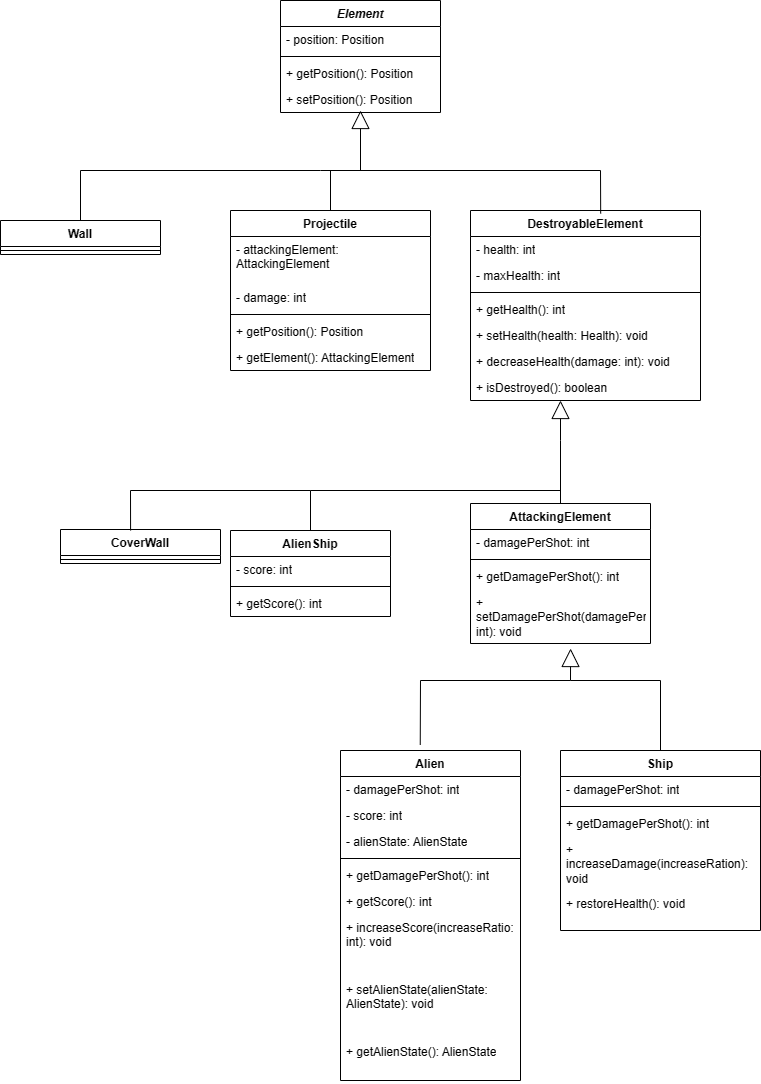

The diagram above was exported from draw.io. Its source (the exported page's mxGraphModel, read from the mxfile embedded in the PNG):
<mxGraphModel dx="1794" dy="857" grid="1" gridSize="10" guides="1" tooltips="1" connect="1" arrows="1" fold="1" page="1" pageScale="1" pageWidth="827" pageHeight="1169" math="0" shadow="0">
  <root>
    <mxCell id="0" />
    <mxCell id="1" parent="0" />
    <mxCell id="j6wI0tgkNMKRReHVNjbk-1" value="&lt;i&gt;Element&lt;/i&gt;" style="swimlane;fontStyle=1;align=center;verticalAlign=top;childLayout=stackLayout;horizontal=1;startSize=26;horizontalStack=0;resizeParent=1;resizeParentMax=0;resizeLast=0;collapsible=1;marginBottom=0;whiteSpace=wrap;html=1;" parent="1" vertex="1">
      <mxGeometry x="320" y="20" width="160" height="112" as="geometry" />
    </mxCell>
    <mxCell id="j6wI0tgkNMKRReHVNjbk-2" value="- position: Position" style="text;strokeColor=none;fillColor=none;align=left;verticalAlign=top;spacingLeft=4;spacingRight=4;overflow=hidden;rotatable=0;points=[[0,0.5],[1,0.5]];portConstraint=eastwest;whiteSpace=wrap;html=1;" parent="j6wI0tgkNMKRReHVNjbk-1" vertex="1">
      <mxGeometry y="26" width="160" height="26" as="geometry" />
    </mxCell>
    <mxCell id="j6wI0tgkNMKRReHVNjbk-3" value="" style="line;strokeWidth=1;fillColor=none;align=left;verticalAlign=middle;spacingTop=-1;spacingLeft=3;spacingRight=3;rotatable=0;labelPosition=right;points=[];portConstraint=eastwest;strokeColor=inherit;" parent="j6wI0tgkNMKRReHVNjbk-1" vertex="1">
      <mxGeometry y="52" width="160" height="8" as="geometry" />
    </mxCell>
    <mxCell id="j6wI0tgkNMKRReHVNjbk-4" value="+ getPosition(): Position" style="text;strokeColor=none;fillColor=none;align=left;verticalAlign=top;spacingLeft=4;spacingRight=4;overflow=hidden;rotatable=0;points=[[0,0.5],[1,0.5]];portConstraint=eastwest;whiteSpace=wrap;html=1;" parent="j6wI0tgkNMKRReHVNjbk-1" vertex="1">
      <mxGeometry y="60" width="160" height="26" as="geometry" />
    </mxCell>
    <mxCell id="j6wI0tgkNMKRReHVNjbk-47" value="+ setPosition(): Position" style="text;strokeColor=none;fillColor=none;align=left;verticalAlign=top;spacingLeft=4;spacingRight=4;overflow=hidden;rotatable=0;points=[[0,0.5],[1,0.5]];portConstraint=eastwest;whiteSpace=wrap;html=1;" parent="j6wI0tgkNMKRReHVNjbk-1" vertex="1">
      <mxGeometry y="86" width="160" height="26" as="geometry" />
    </mxCell>
    <mxCell id="j6wI0tgkNMKRReHVNjbk-5" value="Wall" style="swimlane;fontStyle=1;align=center;verticalAlign=top;childLayout=stackLayout;horizontal=1;startSize=26;horizontalStack=0;resizeParent=1;resizeParentMax=0;resizeLast=0;collapsible=1;marginBottom=0;whiteSpace=wrap;html=1;" parent="1" vertex="1">
      <mxGeometry x="40" y="240" width="160" height="34" as="geometry" />
    </mxCell>
    <mxCell id="j6wI0tgkNMKRReHVNjbk-7" value="" style="line;strokeWidth=1;fillColor=none;align=left;verticalAlign=middle;spacingTop=-1;spacingLeft=3;spacingRight=3;rotatable=0;labelPosition=right;points=[];portConstraint=eastwest;strokeColor=inherit;" parent="j6wI0tgkNMKRReHVNjbk-5" vertex="1">
      <mxGeometry y="26" width="160" height="8" as="geometry" />
    </mxCell>
    <mxCell id="j6wI0tgkNMKRReHVNjbk-9" value="DestroyableElement" style="swimlane;fontStyle=1;align=center;verticalAlign=top;childLayout=stackLayout;horizontal=1;startSize=26;horizontalStack=0;resizeParent=1;resizeParentMax=0;resizeLast=0;collapsible=1;marginBottom=0;whiteSpace=wrap;html=1;" parent="1" vertex="1">
      <mxGeometry x="510" y="230" width="230" height="190" as="geometry" />
    </mxCell>
    <mxCell id="j6wI0tgkNMKRReHVNjbk-10" value="- health: int" style="text;strokeColor=none;fillColor=none;align=left;verticalAlign=top;spacingLeft=4;spacingRight=4;overflow=hidden;rotatable=0;points=[[0,0.5],[1,0.5]];portConstraint=eastwest;whiteSpace=wrap;html=1;" parent="j6wI0tgkNMKRReHVNjbk-9" vertex="1">
      <mxGeometry y="26" width="230" height="26" as="geometry" />
    </mxCell>
    <mxCell id="j6wI0tgkNMKRReHVNjbk-60" value="- maxHealth: int" style="text;strokeColor=none;fillColor=none;align=left;verticalAlign=top;spacingLeft=4;spacingRight=4;overflow=hidden;rotatable=0;points=[[0,0.5],[1,0.5]];portConstraint=eastwest;whiteSpace=wrap;html=1;" parent="j6wI0tgkNMKRReHVNjbk-9" vertex="1">
      <mxGeometry y="52" width="230" height="26" as="geometry" />
    </mxCell>
    <mxCell id="j6wI0tgkNMKRReHVNjbk-11" value="" style="line;strokeWidth=1;fillColor=none;align=left;verticalAlign=middle;spacingTop=-1;spacingLeft=3;spacingRight=3;rotatable=0;labelPosition=right;points=[];portConstraint=eastwest;strokeColor=inherit;" parent="j6wI0tgkNMKRReHVNjbk-9" vertex="1">
      <mxGeometry y="78" width="230" height="8" as="geometry" />
    </mxCell>
    <mxCell id="j6wI0tgkNMKRReHVNjbk-12" value="+ getHealth(): int" style="text;strokeColor=none;fillColor=none;align=left;verticalAlign=top;spacingLeft=4;spacingRight=4;overflow=hidden;rotatable=0;points=[[0,0.5],[1,0.5]];portConstraint=eastwest;whiteSpace=wrap;html=1;" parent="j6wI0tgkNMKRReHVNjbk-9" vertex="1">
      <mxGeometry y="86" width="230" height="26" as="geometry" />
    </mxCell>
    <mxCell id="j6wI0tgkNMKRReHVNjbk-61" value="+ setHealth(health: Health): void" style="text;strokeColor=none;fillColor=none;align=left;verticalAlign=top;spacingLeft=4;spacingRight=4;overflow=hidden;rotatable=0;points=[[0,0.5],[1,0.5]];portConstraint=eastwest;whiteSpace=wrap;html=1;" parent="j6wI0tgkNMKRReHVNjbk-9" vertex="1">
      <mxGeometry y="112" width="230" height="26" as="geometry" />
    </mxCell>
    <mxCell id="j6wI0tgkNMKRReHVNjbk-62" value="+ decreaseHealth(damage: int): void" style="text;strokeColor=none;fillColor=none;align=left;verticalAlign=top;spacingLeft=4;spacingRight=4;overflow=hidden;rotatable=0;points=[[0,0.5],[1,0.5]];portConstraint=eastwest;whiteSpace=wrap;html=1;" parent="j6wI0tgkNMKRReHVNjbk-9" vertex="1">
      <mxGeometry y="138" width="230" height="26" as="geometry" />
    </mxCell>
    <mxCell id="j6wI0tgkNMKRReHVNjbk-63" value="+ isDestroyed(): boolean" style="text;strokeColor=none;fillColor=none;align=left;verticalAlign=top;spacingLeft=4;spacingRight=4;overflow=hidden;rotatable=0;points=[[0,0.5],[1,0.5]];portConstraint=eastwest;whiteSpace=wrap;html=1;" parent="j6wI0tgkNMKRReHVNjbk-9" vertex="1">
      <mxGeometry y="164" width="230" height="26" as="geometry" />
    </mxCell>
    <mxCell id="j6wI0tgkNMKRReHVNjbk-13" value="AlienShip" style="swimlane;fontStyle=1;align=center;verticalAlign=top;childLayout=stackLayout;horizontal=1;startSize=26;horizontalStack=0;resizeParent=1;resizeParentMax=0;resizeLast=0;collapsible=1;marginBottom=0;whiteSpace=wrap;html=1;" parent="1" vertex="1">
      <mxGeometry x="270" y="550" width="160" height="86" as="geometry" />
    </mxCell>
    <mxCell id="j6wI0tgkNMKRReHVNjbk-14" value="- score: int" style="text;strokeColor=none;fillColor=none;align=left;verticalAlign=top;spacingLeft=4;spacingRight=4;overflow=hidden;rotatable=0;points=[[0,0.5],[1,0.5]];portConstraint=eastwest;whiteSpace=wrap;html=1;" parent="j6wI0tgkNMKRReHVNjbk-13" vertex="1">
      <mxGeometry y="26" width="160" height="26" as="geometry" />
    </mxCell>
    <mxCell id="j6wI0tgkNMKRReHVNjbk-15" value="" style="line;strokeWidth=1;fillColor=none;align=left;verticalAlign=middle;spacingTop=-1;spacingLeft=3;spacingRight=3;rotatable=0;labelPosition=right;points=[];portConstraint=eastwest;strokeColor=inherit;" parent="j6wI0tgkNMKRReHVNjbk-13" vertex="1">
      <mxGeometry y="52" width="160" height="8" as="geometry" />
    </mxCell>
    <mxCell id="j6wI0tgkNMKRReHVNjbk-16" value="+ getScore(): int" style="text;strokeColor=none;fillColor=none;align=left;verticalAlign=top;spacingLeft=4;spacingRight=4;overflow=hidden;rotatable=0;points=[[0,0.5],[1,0.5]];portConstraint=eastwest;whiteSpace=wrap;html=1;" parent="j6wI0tgkNMKRReHVNjbk-13" vertex="1">
      <mxGeometry y="60" width="160" height="26" as="geometry" />
    </mxCell>
    <mxCell id="j6wI0tgkNMKRReHVNjbk-17" value="CoverWall" style="swimlane;fontStyle=1;align=center;verticalAlign=top;childLayout=stackLayout;horizontal=1;startSize=26;horizontalStack=0;resizeParent=1;resizeParentMax=0;resizeLast=0;collapsible=1;marginBottom=0;whiteSpace=wrap;html=1;" parent="1" vertex="1">
      <mxGeometry x="100" y="549" width="160" height="34" as="geometry" />
    </mxCell>
    <mxCell id="j6wI0tgkNMKRReHVNjbk-19" value="" style="line;strokeWidth=1;fillColor=none;align=left;verticalAlign=middle;spacingTop=-1;spacingLeft=3;spacingRight=3;rotatable=0;labelPosition=right;points=[];portConstraint=eastwest;strokeColor=inherit;" parent="j6wI0tgkNMKRReHVNjbk-17" vertex="1">
      <mxGeometry y="26" width="160" height="8" as="geometry" />
    </mxCell>
    <mxCell id="j6wI0tgkNMKRReHVNjbk-21" value="Ship" style="swimlane;fontStyle=1;align=center;verticalAlign=top;childLayout=stackLayout;horizontal=1;startSize=26;horizontalStack=0;resizeParent=1;resizeParentMax=0;resizeLast=0;collapsible=1;marginBottom=0;whiteSpace=wrap;html=1;" parent="1" vertex="1">
      <mxGeometry x="600" y="770" width="200" height="180" as="geometry" />
    </mxCell>
    <mxCell id="j6wI0tgkNMKRReHVNjbk-22" value="- damagePerShot: int" style="text;strokeColor=none;fillColor=none;align=left;verticalAlign=top;spacingLeft=4;spacingRight=4;overflow=hidden;rotatable=0;points=[[0,0.5],[1,0.5]];portConstraint=eastwest;whiteSpace=wrap;html=1;" parent="j6wI0tgkNMKRReHVNjbk-21" vertex="1">
      <mxGeometry y="26" width="200" height="26" as="geometry" />
    </mxCell>
    <mxCell id="j6wI0tgkNMKRReHVNjbk-23" value="" style="line;strokeWidth=1;fillColor=none;align=left;verticalAlign=middle;spacingTop=-1;spacingLeft=3;spacingRight=3;rotatable=0;labelPosition=right;points=[];portConstraint=eastwest;strokeColor=inherit;" parent="j6wI0tgkNMKRReHVNjbk-21" vertex="1">
      <mxGeometry y="52" width="200" height="8" as="geometry" />
    </mxCell>
    <mxCell id="j6wI0tgkNMKRReHVNjbk-24" value="+ getDamagePerShot(): int" style="text;strokeColor=none;fillColor=none;align=left;verticalAlign=top;spacingLeft=4;spacingRight=4;overflow=hidden;rotatable=0;points=[[0,0.5],[1,0.5]];portConstraint=eastwest;whiteSpace=wrap;html=1;" parent="j6wI0tgkNMKRReHVNjbk-21" vertex="1">
      <mxGeometry y="60" width="200" height="26" as="geometry" />
    </mxCell>
    <mxCell id="j6wI0tgkNMKRReHVNjbk-76" value="+ increaseDamage(increaseRation): void" style="text;strokeColor=none;fillColor=none;align=left;verticalAlign=top;spacingLeft=4;spacingRight=4;overflow=hidden;rotatable=0;points=[[0,0.5],[1,0.5]];portConstraint=eastwest;whiteSpace=wrap;html=1;" parent="j6wI0tgkNMKRReHVNjbk-21" vertex="1">
      <mxGeometry y="86" width="200" height="54" as="geometry" />
    </mxCell>
    <mxCell id="j6wI0tgkNMKRReHVNjbk-77" value="+ restoreHealth(): void" style="text;strokeColor=none;fillColor=none;align=left;verticalAlign=top;spacingLeft=4;spacingRight=4;overflow=hidden;rotatable=0;points=[[0,0.5],[1,0.5]];portConstraint=eastwest;whiteSpace=wrap;html=1;" parent="j6wI0tgkNMKRReHVNjbk-21" vertex="1">
      <mxGeometry y="140" width="200" height="40" as="geometry" />
    </mxCell>
    <mxCell id="j6wI0tgkNMKRReHVNjbk-25" value="Alien" style="swimlane;fontStyle=1;align=center;verticalAlign=top;childLayout=stackLayout;horizontal=1;startSize=26;horizontalStack=0;resizeParent=1;resizeParentMax=0;resizeLast=0;collapsible=1;marginBottom=0;whiteSpace=wrap;html=1;" parent="1" vertex="1">
      <mxGeometry x="380" y="770" width="180" height="330" as="geometry" />
    </mxCell>
    <mxCell id="j6wI0tgkNMKRReHVNjbk-73" value="- damagePerShot: int" style="text;strokeColor=none;fillColor=none;align=left;verticalAlign=top;spacingLeft=4;spacingRight=4;overflow=hidden;rotatable=0;points=[[0,0.5],[1,0.5]];portConstraint=eastwest;whiteSpace=wrap;html=1;" parent="j6wI0tgkNMKRReHVNjbk-25" vertex="1">
      <mxGeometry y="26" width="180" height="26" as="geometry" />
    </mxCell>
    <mxCell id="Mp0PzU_HatS1DyJq7-6H-16" value="- score: int" style="text;strokeColor=none;fillColor=none;align=left;verticalAlign=top;spacingLeft=4;spacingRight=4;overflow=hidden;rotatable=0;points=[[0,0.5],[1,0.5]];portConstraint=eastwest;whiteSpace=wrap;html=1;" parent="j6wI0tgkNMKRReHVNjbk-25" vertex="1">
      <mxGeometry y="52" width="180" height="26" as="geometry" />
    </mxCell>
    <mxCell id="j6wI0tgkNMKRReHVNjbk-26" value="- alienState: AlienState" style="text;strokeColor=none;fillColor=none;align=left;verticalAlign=top;spacingLeft=4;spacingRight=4;overflow=hidden;rotatable=0;points=[[0,0.5],[1,0.5]];portConstraint=eastwest;whiteSpace=wrap;html=1;" parent="j6wI0tgkNMKRReHVNjbk-25" vertex="1">
      <mxGeometry y="78" width="180" height="26" as="geometry" />
    </mxCell>
    <mxCell id="j6wI0tgkNMKRReHVNjbk-27" value="" style="line;strokeWidth=1;fillColor=none;align=left;verticalAlign=middle;spacingTop=-1;spacingLeft=3;spacingRight=3;rotatable=0;labelPosition=right;points=[];portConstraint=eastwest;strokeColor=inherit;" parent="j6wI0tgkNMKRReHVNjbk-25" vertex="1">
      <mxGeometry y="104" width="180" height="8" as="geometry" />
    </mxCell>
    <mxCell id="j6wI0tgkNMKRReHVNjbk-74" value="+ getDamagePerShot(): int" style="text;strokeColor=none;fillColor=none;align=left;verticalAlign=top;spacingLeft=4;spacingRight=4;overflow=hidden;rotatable=0;points=[[0,0.5],[1,0.5]];portConstraint=eastwest;whiteSpace=wrap;html=1;" parent="j6wI0tgkNMKRReHVNjbk-25" vertex="1">
      <mxGeometry y="112" width="180" height="26" as="geometry" />
    </mxCell>
    <mxCell id="j6wI0tgkNMKRReHVNjbk-75" value="+ getScore(): int" style="text;strokeColor=none;fillColor=none;align=left;verticalAlign=top;spacingLeft=4;spacingRight=4;overflow=hidden;rotatable=0;points=[[0,0.5],[1,0.5]];portConstraint=eastwest;whiteSpace=wrap;html=1;" parent="j6wI0tgkNMKRReHVNjbk-25" vertex="1">
      <mxGeometry y="138" width="180" height="26" as="geometry" />
    </mxCell>
    <mxCell id="Mp0PzU_HatS1DyJq7-6H-18" value="+ increaseScore(increaseRatio: int): void" style="text;strokeColor=none;fillColor=none;align=left;verticalAlign=top;spacingLeft=4;spacingRight=4;overflow=hidden;rotatable=0;points=[[0,0.5],[1,0.5]];portConstraint=eastwest;whiteSpace=wrap;html=1;" parent="j6wI0tgkNMKRReHVNjbk-25" vertex="1">
      <mxGeometry y="164" width="180" height="62" as="geometry" />
    </mxCell>
    <mxCell id="Mp0PzU_HatS1DyJq7-6H-19" value="+ setAlienState(alienState: AlienState): void" style="text;strokeColor=none;fillColor=none;align=left;verticalAlign=top;spacingLeft=4;spacingRight=4;overflow=hidden;rotatable=0;points=[[0,0.5],[1,0.5]];portConstraint=eastwest;whiteSpace=wrap;html=1;" parent="j6wI0tgkNMKRReHVNjbk-25" vertex="1">
      <mxGeometry y="226" width="180" height="62" as="geometry" />
    </mxCell>
    <mxCell id="j6wI0tgkNMKRReHVNjbk-28" value="+ getAlienState(): AlienState" style="text;strokeColor=none;fillColor=none;align=left;verticalAlign=top;spacingLeft=4;spacingRight=4;overflow=hidden;rotatable=0;points=[[0,0.5],[1,0.5]];portConstraint=eastwest;whiteSpace=wrap;html=1;" parent="j6wI0tgkNMKRReHVNjbk-25" vertex="1">
      <mxGeometry y="288" width="180" height="42" as="geometry" />
    </mxCell>
    <mxCell id="j6wI0tgkNMKRReHVNjbk-31" value="" style="endArrow=none;html=1;rounded=0;" parent="1" edge="1">
      <mxGeometry width="50" height="50" relative="1" as="geometry">
        <mxPoint x="120" y="190" as="sourcePoint" />
        <mxPoint x="640" y="190" as="targetPoint" />
        <Array as="points">
          <mxPoint x="360" y="190" />
        </Array>
      </mxGeometry>
    </mxCell>
    <mxCell id="j6wI0tgkNMKRReHVNjbk-39" value="" style="endArrow=none;html=1;rounded=0;" parent="1" edge="1">
      <mxGeometry width="50" height="50" relative="1" as="geometry">
        <mxPoint x="350" y="510" as="sourcePoint" />
        <mxPoint x="600" y="510" as="targetPoint" />
      </mxGeometry>
    </mxCell>
    <mxCell id="j6wI0tgkNMKRReHVNjbk-40" value="" style="endArrow=none;html=1;rounded=0;" parent="1" edge="1">
      <mxGeometry width="50" height="50" relative="1" as="geometry">
        <mxPoint x="170" y="510" as="sourcePoint" />
        <mxPoint x="350" y="510" as="targetPoint" />
        <Array as="points" />
      </mxGeometry>
    </mxCell>
    <mxCell id="j6wI0tgkNMKRReHVNjbk-42" value="Projectile" style="swimlane;fontStyle=1;align=center;verticalAlign=top;childLayout=stackLayout;horizontal=1;startSize=26;horizontalStack=0;resizeParent=1;resizeParentMax=0;resizeLast=0;collapsible=1;marginBottom=0;whiteSpace=wrap;html=1;" parent="1" vertex="1">
      <mxGeometry x="270" y="230" width="200" height="160" as="geometry" />
    </mxCell>
    <mxCell id="Mp0PzU_HatS1DyJq7-6H-25" value="- attackingElement: AttackingElement" style="text;strokeColor=none;fillColor=none;align=left;verticalAlign=top;spacingLeft=4;spacingRight=4;overflow=hidden;rotatable=0;points=[[0,0.5],[1,0.5]];portConstraint=eastwest;whiteSpace=wrap;html=1;" parent="j6wI0tgkNMKRReHVNjbk-42" vertex="1">
      <mxGeometry y="26" width="200" height="48" as="geometry" />
    </mxCell>
    <mxCell id="j6wI0tgkNMKRReHVNjbk-57" value="- damage: int" style="text;strokeColor=none;fillColor=none;align=left;verticalAlign=top;spacingLeft=4;spacingRight=4;overflow=hidden;rotatable=0;points=[[0,0.5],[1,0.5]];portConstraint=eastwest;whiteSpace=wrap;html=1;" parent="j6wI0tgkNMKRReHVNjbk-42" vertex="1">
      <mxGeometry y="74" width="200" height="26" as="geometry" />
    </mxCell>
    <mxCell id="j6wI0tgkNMKRReHVNjbk-44" value="" style="line;strokeWidth=1;fillColor=none;align=left;verticalAlign=middle;spacingTop=-1;spacingLeft=3;spacingRight=3;rotatable=0;labelPosition=right;points=[];portConstraint=eastwest;strokeColor=inherit;" parent="j6wI0tgkNMKRReHVNjbk-42" vertex="1">
      <mxGeometry y="100" width="200" height="8" as="geometry" />
    </mxCell>
    <mxCell id="Mp0PzU_HatS1DyJq7-6H-26" value="+ getPosition(): Position" style="text;strokeColor=none;fillColor=none;align=left;verticalAlign=top;spacingLeft=4;spacingRight=4;overflow=hidden;rotatable=0;points=[[0,0.5],[1,0.5]];portConstraint=eastwest;whiteSpace=wrap;html=1;" parent="j6wI0tgkNMKRReHVNjbk-42" vertex="1">
      <mxGeometry y="108" width="200" height="26" as="geometry" />
    </mxCell>
    <mxCell id="j6wI0tgkNMKRReHVNjbk-45" value="+ getElement(): AttackingElement" style="text;strokeColor=none;fillColor=none;align=left;verticalAlign=top;spacingLeft=4;spacingRight=4;overflow=hidden;rotatable=0;points=[[0,0.5],[1,0.5]];portConstraint=eastwest;whiteSpace=wrap;html=1;" parent="j6wI0tgkNMKRReHVNjbk-42" vertex="1">
      <mxGeometry y="134" width="200" height="26" as="geometry" />
    </mxCell>
    <mxCell id="j6wI0tgkNMKRReHVNjbk-64" value="" style="endArrow=block;endSize=16;endFill=0;html=1;rounded=0;" parent="1" edge="1">
      <mxGeometry width="160" relative="1" as="geometry">
        <mxPoint x="400" y="190" as="sourcePoint" />
        <mxPoint x="400" y="130" as="targetPoint" />
      </mxGeometry>
    </mxCell>
    <mxCell id="j6wI0tgkNMKRReHVNjbk-65" value="" style="endArrow=none;html=1;rounded=0;exitX=0.5;exitY=0;exitDx=0;exitDy=0;" parent="1" source="j6wI0tgkNMKRReHVNjbk-5" edge="1">
      <mxGeometry width="50" height="50" relative="1" as="geometry">
        <mxPoint x="370" y="330" as="sourcePoint" />
        <mxPoint x="120" y="190" as="targetPoint" />
      </mxGeometry>
    </mxCell>
    <mxCell id="j6wI0tgkNMKRReHVNjbk-66" value="" style="endArrow=none;html=1;rounded=0;" parent="1" edge="1">
      <mxGeometry width="50" height="50" relative="1" as="geometry">
        <mxPoint x="370" y="230" as="sourcePoint" />
        <mxPoint x="370" y="190" as="targetPoint" />
      </mxGeometry>
    </mxCell>
    <mxCell id="j6wI0tgkNMKRReHVNjbk-67" value="" style="endArrow=none;html=1;rounded=0;exitX=0.566;exitY=0.016;exitDx=0;exitDy=0;exitPerimeter=0;" parent="1" source="j6wI0tgkNMKRReHVNjbk-9" edge="1">
      <mxGeometry width="50" height="50" relative="1" as="geometry">
        <mxPoint x="370" y="330" as="sourcePoint" />
        <mxPoint x="640" y="190" as="targetPoint" />
      </mxGeometry>
    </mxCell>
    <mxCell id="j6wI0tgkNMKRReHVNjbk-68" value="" style="endArrow=block;endSize=16;endFill=0;html=1;rounded=0;" parent="1" edge="1">
      <mxGeometry width="160" relative="1" as="geometry">
        <mxPoint x="600" y="460" as="sourcePoint" />
        <mxPoint x="600" y="420" as="targetPoint" />
      </mxGeometry>
    </mxCell>
    <mxCell id="j6wI0tgkNMKRReHVNjbk-71" value="" style="endArrow=none;html=1;rounded=0;exitX=0.5;exitY=0;exitDx=0;exitDy=0;" parent="1" source="j6wI0tgkNMKRReHVNjbk-13" edge="1">
      <mxGeometry width="50" height="50" relative="1" as="geometry">
        <mxPoint x="290" y="330" as="sourcePoint" />
        <mxPoint x="350" y="510" as="targetPoint" />
      </mxGeometry>
    </mxCell>
    <mxCell id="j6wI0tgkNMKRReHVNjbk-72" value="" style="endArrow=none;html=1;rounded=0;exitX=0.438;exitY=0.029;exitDx=0;exitDy=0;exitPerimeter=0;" parent="1" source="j6wI0tgkNMKRReHVNjbk-17" edge="1">
      <mxGeometry width="50" height="50" relative="1" as="geometry">
        <mxPoint x="170" y="530" as="sourcePoint" />
        <mxPoint x="170" y="510" as="targetPoint" />
      </mxGeometry>
    </mxCell>
    <mxCell id="Mp0PzU_HatS1DyJq7-6H-5" value="AttackingElement" style="swimlane;fontStyle=1;align=center;verticalAlign=top;childLayout=stackLayout;horizontal=1;startSize=26;horizontalStack=0;resizeParent=1;resizeParentMax=0;resizeLast=0;collapsible=1;marginBottom=0;whiteSpace=wrap;html=1;" parent="1" vertex="1">
      <mxGeometry x="510" y="523" width="180" height="140" as="geometry" />
    </mxCell>
    <mxCell id="Mp0PzU_HatS1DyJq7-6H-6" value="- damagePerShot: int&amp;nbsp;" style="text;strokeColor=none;fillColor=none;align=left;verticalAlign=top;spacingLeft=4;spacingRight=4;overflow=hidden;rotatable=0;points=[[0,0.5],[1,0.5]];portConstraint=eastwest;whiteSpace=wrap;html=1;" parent="Mp0PzU_HatS1DyJq7-6H-5" vertex="1">
      <mxGeometry y="26" width="180" height="26" as="geometry" />
    </mxCell>
    <mxCell id="Mp0PzU_HatS1DyJq7-6H-7" value="" style="line;strokeWidth=1;fillColor=none;align=left;verticalAlign=middle;spacingTop=-1;spacingLeft=3;spacingRight=3;rotatable=0;labelPosition=right;points=[];portConstraint=eastwest;strokeColor=inherit;" parent="Mp0PzU_HatS1DyJq7-6H-5" vertex="1">
      <mxGeometry y="52" width="180" height="8" as="geometry" />
    </mxCell>
    <mxCell id="Mp0PzU_HatS1DyJq7-6H-8" value="+ getDamagePerShot(): int" style="text;strokeColor=none;fillColor=none;align=left;verticalAlign=top;spacingLeft=4;spacingRight=4;overflow=hidden;rotatable=0;points=[[0,0.5],[1,0.5]];portConstraint=eastwest;whiteSpace=wrap;html=1;" parent="Mp0PzU_HatS1DyJq7-6H-5" vertex="1">
      <mxGeometry y="60" width="180" height="26" as="geometry" />
    </mxCell>
    <mxCell id="Mp0PzU_HatS1DyJq7-6H-9" value="+ setDamagePerShot(damagePerShot: int): void" style="text;strokeColor=none;fillColor=none;align=left;verticalAlign=top;spacingLeft=4;spacingRight=4;overflow=hidden;rotatable=0;points=[[0,0.5],[1,0.5]];portConstraint=eastwest;whiteSpace=wrap;html=1;" parent="Mp0PzU_HatS1DyJq7-6H-5" vertex="1">
      <mxGeometry y="86" width="180" height="54" as="geometry" />
    </mxCell>
    <mxCell id="Mp0PzU_HatS1DyJq7-6H-10" value="" style="endArrow=none;html=1;rounded=0;" parent="1" source="Mp0PzU_HatS1DyJq7-6H-5" edge="1">
      <mxGeometry width="50" height="50" relative="1" as="geometry">
        <mxPoint x="490" y="590" as="sourcePoint" />
        <mxPoint x="600" y="460" as="targetPoint" />
      </mxGeometry>
    </mxCell>
    <mxCell id="Mp0PzU_HatS1DyJq7-6H-11" value="" style="endArrow=block;endSize=16;endFill=0;html=1;rounded=0;entryX=0.556;entryY=1.093;entryDx=0;entryDy=0;entryPerimeter=0;" parent="1" target="Mp0PzU_HatS1DyJq7-6H-9" edge="1">
      <mxGeometry width="160" relative="1" as="geometry">
        <mxPoint x="610" y="700" as="sourcePoint" />
        <mxPoint x="600" y="700" as="targetPoint" />
      </mxGeometry>
    </mxCell>
    <mxCell id="Mp0PzU_HatS1DyJq7-6H-12" value="" style="endArrow=none;html=1;rounded=0;" parent="1" edge="1">
      <mxGeometry width="50" height="50" relative="1" as="geometry">
        <mxPoint x="460" y="700" as="sourcePoint" />
        <mxPoint x="610" y="700" as="targetPoint" />
      </mxGeometry>
    </mxCell>
    <mxCell id="Mp0PzU_HatS1DyJq7-6H-13" value="" style="endArrow=none;html=1;rounded=0;exitX=0.443;exitY=-0.017;exitDx=0;exitDy=0;exitPerimeter=0;" parent="1" source="j6wI0tgkNMKRReHVNjbk-25" edge="1">
      <mxGeometry width="50" height="50" relative="1" as="geometry">
        <mxPoint x="490" y="720" as="sourcePoint" />
        <mxPoint x="460" y="700" as="targetPoint" />
      </mxGeometry>
    </mxCell>
    <mxCell id="Mp0PzU_HatS1DyJq7-6H-14" value="" style="endArrow=none;html=1;rounded=0;" parent="1" edge="1">
      <mxGeometry width="50" height="50" relative="1" as="geometry">
        <mxPoint x="700" y="700" as="sourcePoint" />
        <mxPoint x="610" y="700" as="targetPoint" />
      </mxGeometry>
    </mxCell>
    <mxCell id="Mp0PzU_HatS1DyJq7-6H-15" value="" style="endArrow=none;html=1;rounded=0;" parent="1" source="j6wI0tgkNMKRReHVNjbk-21" edge="1">
      <mxGeometry width="50" height="50" relative="1" as="geometry">
        <mxPoint x="490" y="720" as="sourcePoint" />
        <mxPoint x="700" y="700" as="targetPoint" />
      </mxGeometry>
    </mxCell>
  </root>
</mxGraphModel>